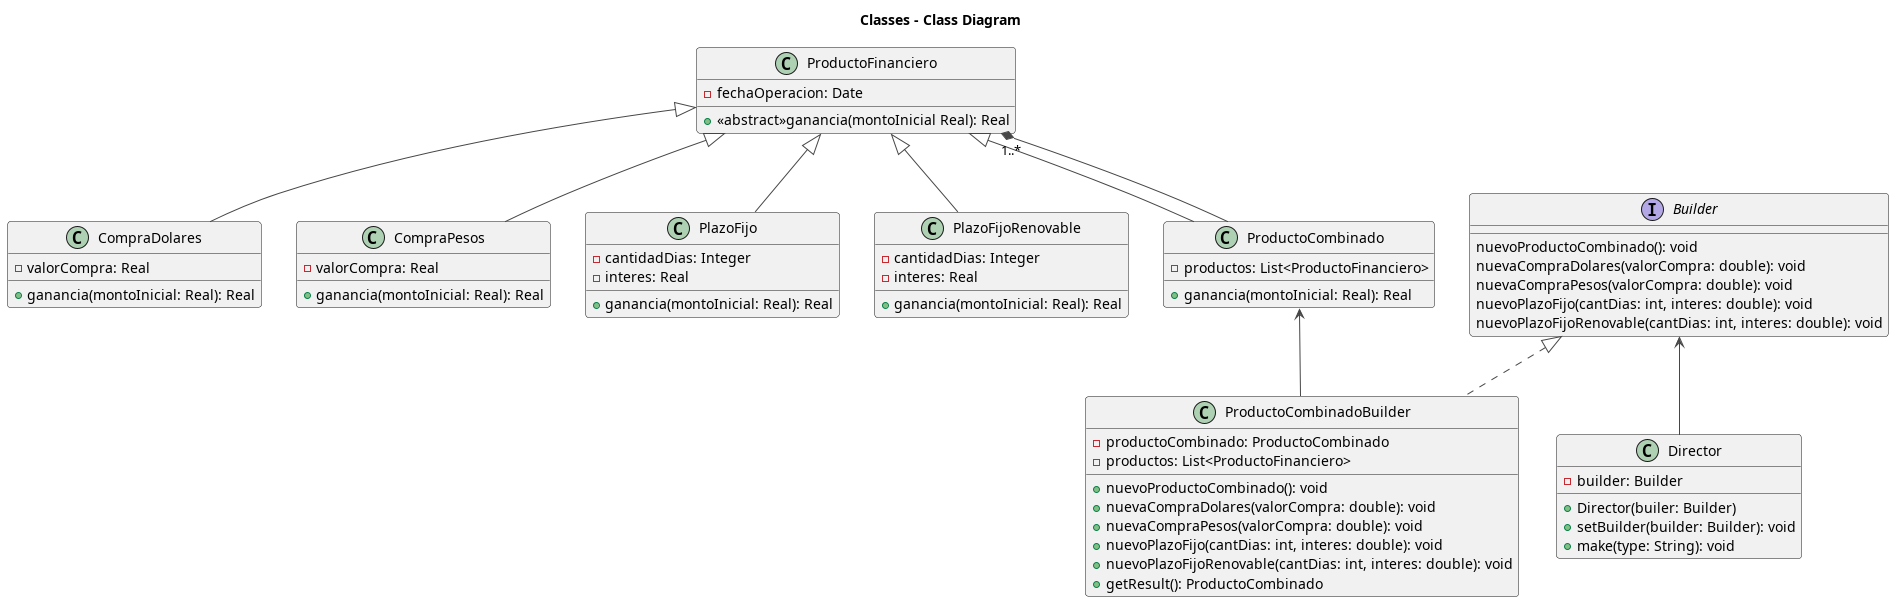

The diagram above was rendered by PlantUML. Its source (embedded in the PNG):
@startuml
!theme vibrant

skin rose

title Classes - Class Diagram


class ProductoFinanciero {
  -fechaOperacion: Date
  +<<abstract>>ganancia(montoInicial Real): Real
}

class CompraDolares {
  -valorCompra: Real
  +ganancia(montoInicial: Real): Real
}

class CompraPesos{
  -valorCompra: Real
  +ganancia(montoInicial: Real): Real
}

class PlazoFijo{
  -cantidadDias: Integer
  -interes: Real
  +ganancia(montoInicial: Real): Real
}

class PlazoFijoRenovable{
  -cantidadDias: Integer
  -interes: Real
  +ganancia(montoInicial: Real): Real
}

class ProductoCombinado{
  -productos: List<ProductoFinanciero>
  +ganancia(montoInicial: Real): Real
}

class Director{
	-builder: Builder
	+Director(builer: Builder)
	+setBuilder(builder: Builder): void
	+make(type: String): void
}
interface Builder{
	nuevoProductoCombinado(): void
	nuevaCompraDolares(valorCompra: double): void
	nuevaCompraPesos(valorCompra: double): void
	nuevoPlazoFijo(cantDias: int, interes: double): void
	nuevoPlazoFijoRenovable(cantDias: int, interes: double): void
}
class ProductoCombinadoBuilder{
	-productoCombinado: ProductoCombinado
	-productos: List<ProductoFinanciero>
	+nuevoProductoCombinado(): void
	+nuevaCompraDolares(valorCompra: double): void
	+nuevaCompraPesos(valorCompra: double): void
	+nuevoPlazoFijo(cantDias: int, interes: double): void
	+nuevoPlazoFijoRenovable(cantDias: int, interes: double): void
	+getResult(): ProductoCombinado
}

Builder <|.. ProductoCombinadoBuilder
Builder <-- Director

ProductoFinanciero <|-- CompraDolares
ProductoFinanciero <|-- CompraPesos
ProductoFinanciero <|-- PlazoFijo
ProductoFinanciero <|-- PlazoFijoRenovable
ProductoFinanciero <|-- ProductoCombinado
ProductoFinanciero "1..*" *-- ProductoCombinado
ProductoCombinado <-- ProductoCombinadoBuilder


@enduml